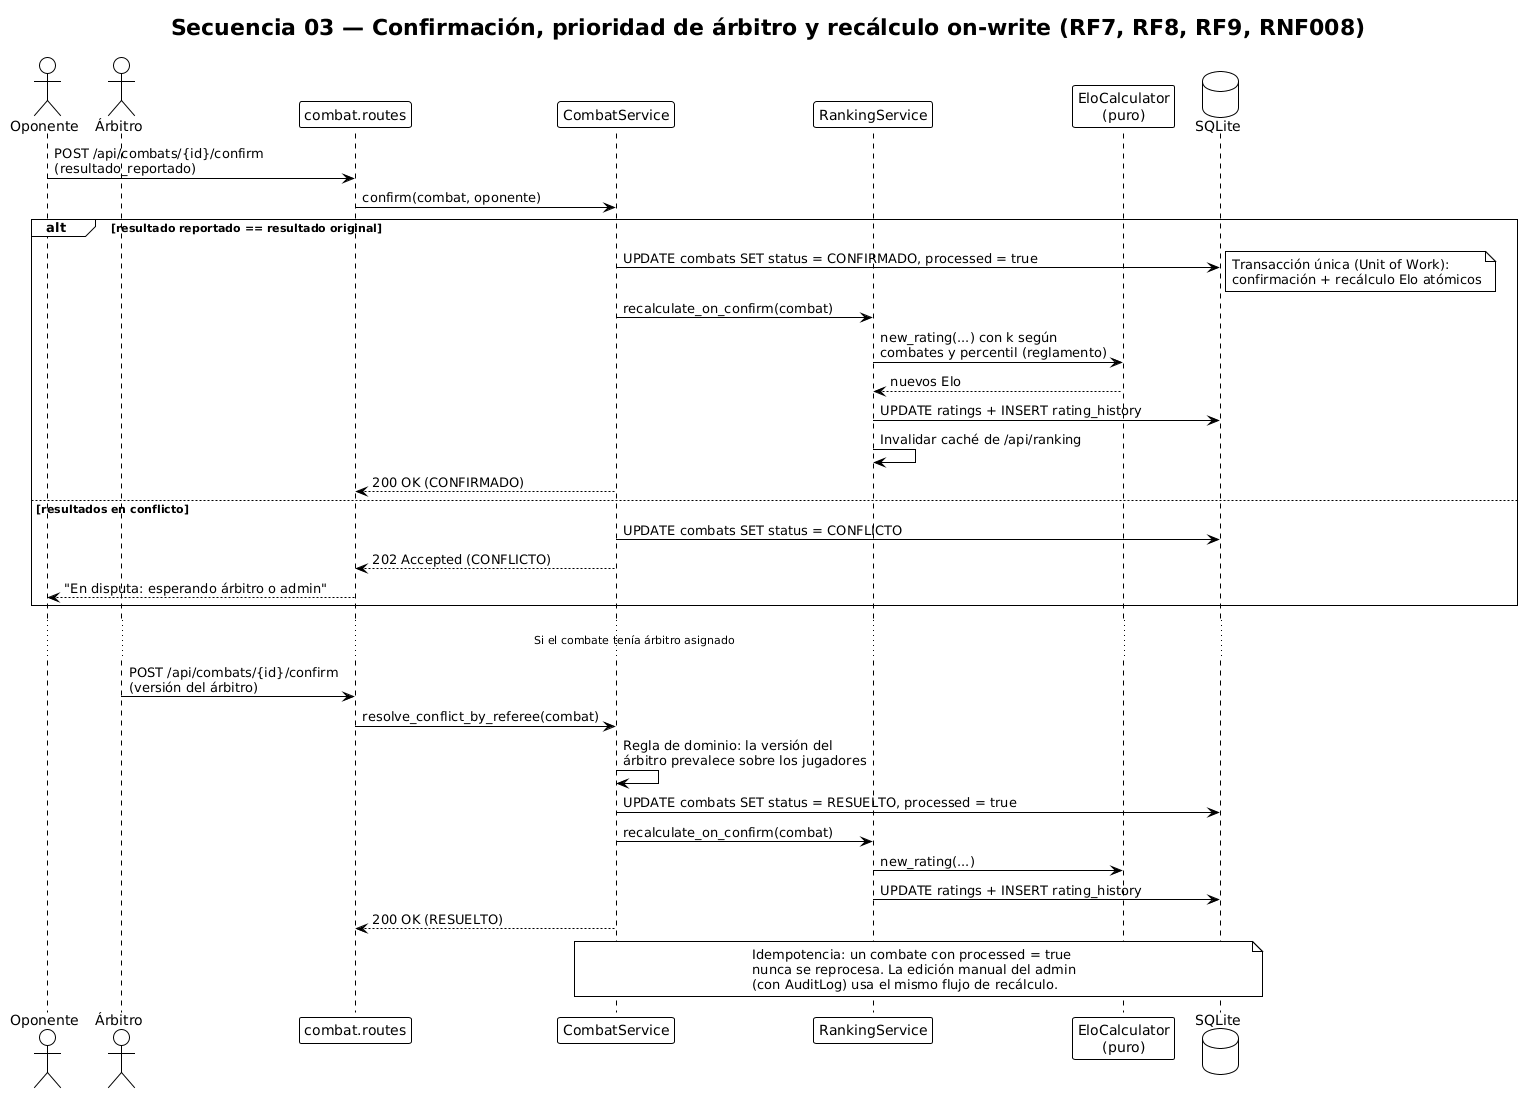

The diagram above was rendered by PlantUML. Its source (embedded in the PNG):
@startuml
!theme plain
title Secuencia 03 — Confirmación, prioridad de árbitro y recálculo on-write (RF7, RF8, RF9, RNF008)

actor "Oponente" as oponente
actor "Árbitro" as arbitro
participant "combat.routes" as routes
participant "CombatService" as combat_svc
participant "RankingService" as ranking_svc
participant "EloCalculator\n(puro)" as elo
database "SQLite" as db

oponente -> routes : POST /api/combats/{id}/confirm\n(resultado_reportado)
routes -> combat_svc : confirm(combat, oponente)

alt resultado reportado == resultado original
  combat_svc -> db : UPDATE combats SET status = CONFIRMADO, processed = true
  note right : Transacción única (Unit of Work):\nconfirmación + recálculo Elo atómicos
  combat_svc -> ranking_svc : recalculate_on_confirm(combat)
  ranking_svc -> elo : new_rating(...) con k según\ncombates y percentil (reglamento)
  elo --> ranking_svc : nuevos Elo
  ranking_svc -> db : UPDATE ratings + INSERT rating_history
  ranking_svc -> ranking_svc : Invalidar caché de /api/ranking
  combat_svc --> routes : 200 OK (CONFIRMADO)
else resultados en conflicto
  combat_svc -> db : UPDATE combats SET status = CONFLICTO
  combat_svc --> routes : 202 Accepted (CONFLICTO)
  routes --> oponente : "En disputa: esperando árbitro o admin"
end

... Si el combate tenía árbitro asignado ...
arbitro -> routes : POST /api/combats/{id}/confirm\n(versión del árbitro)
routes -> combat_svc : resolve_conflict_by_referee(combat)
combat_svc -> combat_svc : Regla de dominio: la versión del\nárbitro prevalece sobre los jugadores
combat_svc -> db : UPDATE combats SET status = RESUELTO, processed = true
combat_svc -> ranking_svc : recalculate_on_confirm(combat)
ranking_svc -> elo : new_rating(...)
ranking_svc -> db : UPDATE ratings + INSERT rating_history
combat_svc --> routes : 200 OK (RESUELTO)

note over combat_svc, db
  Idempotencia: un combate con processed = true
  nunca se reprocesa. La edición manual del admin
  (con AuditLog) usa el mismo flujo de recálculo.
end note
@enduml